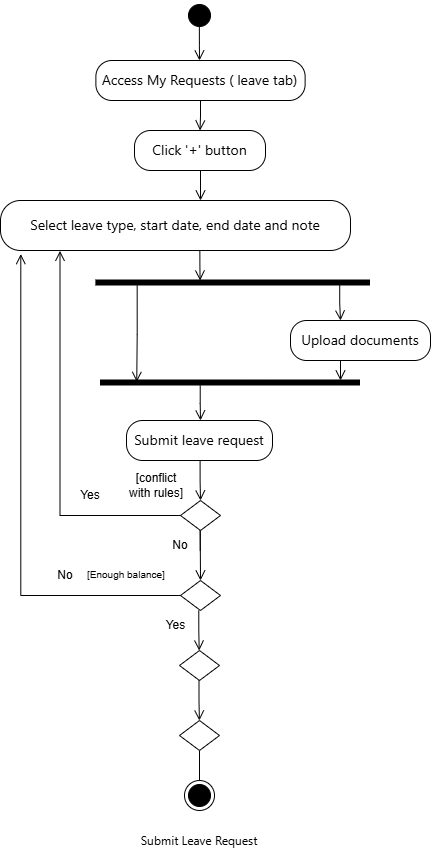

The diagram above was exported from draw.io. Its source (the exported page's mxGraphModel, read from the mxfile embedded in the PNG):
<mxGraphModel dx="1042" dy="626" grid="1" gridSize="10" guides="1" tooltips="1" connect="1" arrows="1" fold="1" page="1" pageScale="1" pageWidth="850" pageHeight="1100" math="0" shadow="0">
  <root>
    <mxCell id="0" />
    <mxCell id="1" parent="0" />
    <mxCell id="ogdk_6HdqaZmhn6ENrQ3-1" value="" style="ellipse;html=1;shape=startState;fillColor=#000000;strokeColor=#000000;" parent="1" vertex="1">
      <mxGeometry x="564" y="320" width="30" height="30" as="geometry" />
    </mxCell>
    <mxCell id="ogdk_6HdqaZmhn6ENrQ3-2" value="" style="edgeStyle=orthogonalEdgeStyle;html=1;verticalAlign=bottom;endArrow=open;endSize=8;strokeColor=#000000;rounded=0;exitX=0.495;exitY=0.793;exitDx=0;exitDy=0;exitPerimeter=0;" parent="1" source="ogdk_6HdqaZmhn6ENrQ3-1" edge="1">
      <mxGeometry relative="1" as="geometry">
        <mxPoint x="579" y="380" as="targetPoint" />
      </mxGeometry>
    </mxCell>
    <mxCell id="ogdk_6HdqaZmhn6ENrQ3-3" value="&lt;span style=&quot;font-family: &amp;quot;Anthropic Sans&amp;quot;, -apple-system, BlinkMacSystemFont, &amp;quot;Segoe UI&amp;quot;, sans-serif; text-align: start; text-wrap-mode: nowrap;&quot;&gt;Access My Requests ( leave tab)&lt;/span&gt;" style="rounded=1;whiteSpace=wrap;html=1;arcSize=40;fontSize=14;" parent="1" vertex="1">
      <mxGeometry x="475.38" y="380" width="209.25" height="40" as="geometry" />
    </mxCell>
    <mxCell id="ogdk_6HdqaZmhn6ENrQ3-5" value="&lt;span style=&quot;font-family: &amp;quot;Anthropic Sans&amp;quot;, -apple-system, BlinkMacSystemFont, &amp;quot;Segoe UI&amp;quot;, sans-serif; text-align: start; text-wrap-mode: nowrap;&quot;&gt;Click '+' button&lt;/span&gt;" style="rounded=1;whiteSpace=wrap;html=1;arcSize=40;fontSize=14;" parent="1" vertex="1">
      <mxGeometry x="514" y="450" width="131" height="40" as="geometry" />
    </mxCell>
    <mxCell id="ogdk_6HdqaZmhn6ENrQ3-6" value="" style="edgeStyle=orthogonalEdgeStyle;html=1;verticalAlign=bottom;endArrow=open;endSize=8;rounded=0;" parent="1" edge="1">
      <mxGeometry relative="1" as="geometry">
        <mxPoint x="580" y="520" as="targetPoint" />
        <mxPoint x="580" y="490" as="sourcePoint" />
      </mxGeometry>
    </mxCell>
    <mxCell id="ogdk_6HdqaZmhn6ENrQ3-7" value="&lt;span style=&quot;font-family: &amp;quot;Anthropic Sans&amp;quot;, -apple-system, BlinkMacSystemFont, &amp;quot;Segoe UI&amp;quot;, sans-serif; text-align: start; text-wrap-mode: nowrap;&quot;&gt;Select leave type, start date, end date and note&lt;/span&gt;" style="rounded=1;whiteSpace=wrap;html=1;arcSize=40;fontSize=14;" parent="1" vertex="1">
      <mxGeometry x="380" y="520" width="350" height="50" as="geometry" />
    </mxCell>
    <mxCell id="ogdk_6HdqaZmhn6ENrQ3-8" value="" style="shape=line;html=1;strokeWidth=6;" parent="1" vertex="1">
      <mxGeometry x="480" y="700" width="260" height="5" as="geometry" />
    </mxCell>
    <mxCell id="ogdk_6HdqaZmhn6ENrQ3-10" value="" style="edgeStyle=orthogonalEdgeStyle;html=1;verticalAlign=bottom;endArrow=open;endSize=8;rounded=0;" parent="1" edge="1">
      <mxGeometry relative="1" as="geometry">
        <mxPoint x="580" y="740" as="targetPoint" />
        <mxPoint x="579.72" y="705" as="sourcePoint" />
      </mxGeometry>
    </mxCell>
    <mxCell id="ogdk_6HdqaZmhn6ENrQ3-11" value="" style="edgeStyle=orthogonalEdgeStyle;html=1;verticalAlign=bottom;endArrow=open;endSize=8;rounded=0;" parent="1" edge="1">
      <mxGeometry relative="1" as="geometry">
        <mxPoint x="579.6" y="600" as="targetPoint" />
        <mxPoint x="579.36" y="570" as="sourcePoint" />
      </mxGeometry>
    </mxCell>
    <mxCell id="ogdk_6HdqaZmhn6ENrQ3-12" value="&lt;span style=&quot;font-family: &amp;quot;Anthropic Sans&amp;quot;, -apple-system, BlinkMacSystemFont, &amp;quot;Segoe UI&amp;quot;, sans-serif; text-align: start; text-wrap-mode: nowrap;&quot;&gt;Submit leave request&lt;/span&gt;" style="rounded=1;whiteSpace=wrap;html=1;arcSize=40;fontSize=14;verticalAlign=middle;" parent="1" vertex="1">
      <mxGeometry x="506" y="740" width="146" height="40" as="geometry" />
    </mxCell>
    <mxCell id="ogdk_6HdqaZmhn6ENrQ3-16" value="" style="ellipse;html=1;shape=endState;fillColor=#000000;" parent="1" vertex="1">
      <mxGeometry x="564" y="1100" width="30" height="30" as="geometry" />
    </mxCell>
    <mxCell id="ogdk_6HdqaZmhn6ENrQ3-17" value="" style="edgeStyle=orthogonalEdgeStyle;html=1;verticalAlign=bottom;endArrow=open;endSize=8;strokeColor=#000000;rounded=0;" parent="1" edge="1">
      <mxGeometry relative="1" as="geometry">
        <mxPoint x="579.51" y="450" as="targetPoint" />
        <mxPoint x="580" y="420" as="sourcePoint" />
      </mxGeometry>
    </mxCell>
    <mxCell id="ogdk_6HdqaZmhn6ENrQ3-30" value="&lt;span style=&quot;font-family: &amp;quot;Anthropic Sans&amp;quot;, -apple-system, BlinkMacSystemFont, &amp;quot;Segoe UI&amp;quot;, sans-serif; text-align: start; text-wrap-mode: nowrap;&quot;&gt;Upload documents&lt;/span&gt;" style="rounded=1;whiteSpace=wrap;html=1;arcSize=40;fontSize=14;verticalAlign=middle;" parent="1" vertex="1">
      <mxGeometry x="670" y="640" width="140" height="40" as="geometry" />
    </mxCell>
    <mxCell id="ogdk_6HdqaZmhn6ENrQ3-36" value="" style="edgeStyle=orthogonalEdgeStyle;html=1;verticalAlign=bottom;endArrow=open;endSize=8;rounded=0;" parent="1" edge="1">
      <mxGeometry relative="1" as="geometry">
        <mxPoint x="580" y="900" as="targetPoint" />
        <mxPoint x="579.72" y="870" as="sourcePoint" />
        <Array as="points">
          <mxPoint x="580" y="850" />
          <mxPoint x="580" y="850" />
        </Array>
      </mxGeometry>
    </mxCell>
    <mxCell id="ogdk_6HdqaZmhn6ENrQ3-37" value="" style="rhombus;whiteSpace=wrap;html=1;" parent="1" vertex="1">
      <mxGeometry x="560" y="900" width="40" height="30" as="geometry" />
    </mxCell>
    <mxCell id="ogdk_6HdqaZmhn6ENrQ3-39" value="&lt;font size=&quot;1&quot;&gt;[Enough balance]&lt;/font&gt;" style="text;whiteSpace=wrap;html=1;" parent="1" vertex="1">
      <mxGeometry x="465" y="880" width="120" height="50" as="geometry" />
    </mxCell>
    <mxCell id="ogdk_6HdqaZmhn6ENrQ3-49" value="No" style="text;html=1;whiteSpace=wrap;strokeColor=none;fillColor=none;align=center;verticalAlign=middle;rounded=0;" parent="1" vertex="1">
      <mxGeometry x="415.38" y="880" width="60" height="30" as="geometry" />
    </mxCell>
    <mxCell id="ogdk_6HdqaZmhn6ENrQ3-50" value="Yes" style="text;html=1;whiteSpace=wrap;strokeColor=none;fillColor=none;align=center;verticalAlign=middle;rounded=0;" parent="1" vertex="1">
      <mxGeometry x="527.5" y="930" width="55.01" height="30" as="geometry" />
    </mxCell>
    <mxCell id="ogdk_6HdqaZmhn6ENrQ3-52" value="&lt;span style=&quot;font-family: &amp;quot;Anthropic Sans&amp;quot;, -apple-system, BlinkMacSystemFont, &amp;quot;Segoe UI&amp;quot;, sans-serif; text-align: start; text-wrap-mode: nowrap;&quot;&gt;Submit Leave Request&lt;/span&gt;" style="text;html=1;whiteSpace=wrap;strokeColor=none;fillColor=none;align=center;verticalAlign=middle;rounded=0;" parent="1" vertex="1">
      <mxGeometry x="549" y="1140" width="60" height="40" as="geometry" />
    </mxCell>
    <mxCell id="vQ3DD_7JQrW3iwKrAuKi-1" value="" style="shape=line;html=1;strokeWidth=6;" parent="1" vertex="1">
      <mxGeometry x="475.38" y="600" width="274.62" height="5" as="geometry" />
    </mxCell>
    <mxCell id="vQ3DD_7JQrW3iwKrAuKi-3" value="" style="edgeStyle=orthogonalEdgeStyle;html=1;verticalAlign=bottom;endArrow=open;endSize=8;rounded=0;exitX=0.38;exitY=1.28;exitDx=0;exitDy=0;exitPerimeter=0;entryX=0.382;entryY=0.554;entryDx=0;entryDy=0;entryPerimeter=0;" parent="1" edge="1">
      <mxGeometry relative="1" as="geometry">
        <mxPoint x="516.2499999999999" y="701.37" as="targetPoint" />
        <mxPoint x="516.6656000000002" y="605" as="sourcePoint" />
      </mxGeometry>
    </mxCell>
    <mxCell id="vQ3DD_7JQrW3iwKrAuKi-4" value="" style="edgeStyle=orthogonalEdgeStyle;html=1;verticalAlign=bottom;endArrow=open;endSize=8;rounded=0;exitX=0.888;exitY=0.714;exitDx=0;exitDy=0;exitPerimeter=0;" parent="1" source="vQ3DD_7JQrW3iwKrAuKi-1" edge="1">
      <mxGeometry relative="1" as="geometry">
        <mxPoint x="720" y="640" as="targetPoint" />
        <mxPoint x="720" y="610" as="sourcePoint" />
      </mxGeometry>
    </mxCell>
    <mxCell id="vQ3DD_7JQrW3iwKrAuKi-6" value="" style="edgeStyle=orthogonalEdgeStyle;html=1;verticalAlign=bottom;endArrow=open;endSize=8;rounded=0;" parent="1" edge="1">
      <mxGeometry relative="1" as="geometry">
        <mxPoint x="720" y="700" as="targetPoint" />
        <mxPoint x="720" y="680" as="sourcePoint" />
      </mxGeometry>
    </mxCell>
    <mxCell id="vQ3DD_7JQrW3iwKrAuKi-7" value="" style="rhombus;whiteSpace=wrap;html=1;" parent="1" vertex="1">
      <mxGeometry x="560.01" y="820" width="40" height="30" as="geometry" />
    </mxCell>
    <mxCell id="vQ3DD_7JQrW3iwKrAuKi-9" value="" style="edgeStyle=orthogonalEdgeStyle;html=1;verticalAlign=bottom;endArrow=open;endSize=8;rounded=0;entryX=0.5;entryY=0;entryDx=0;entryDy=0;" parent="1" target="vQ3DD_7JQrW3iwKrAuKi-7" edge="1">
      <mxGeometry relative="1" as="geometry">
        <mxPoint x="579.87" y="815" as="targetPoint" />
        <mxPoint x="579.59" y="780" as="sourcePoint" />
      </mxGeometry>
    </mxCell>
    <mxCell id="vQ3DD_7JQrW3iwKrAuKi-11" value="[conflict with rules]" style="text;html=1;whiteSpace=wrap;strokeColor=none;fillColor=none;align=center;verticalAlign=middle;rounded=0;" parent="1" vertex="1">
      <mxGeometry x="506" y="790" width="60" height="30" as="geometry" />
    </mxCell>
    <mxCell id="vQ3DD_7JQrW3iwKrAuKi-13" value="" style="edgeStyle=orthogonalEdgeStyle;html=1;verticalAlign=bottom;endArrow=open;endSize=8;rounded=0;exitX=0;exitY=0.5;exitDx=0;exitDy=0;entryX=0.17;entryY=1.008;entryDx=0;entryDy=0;entryPerimeter=0;" parent="1" source="vQ3DD_7JQrW3iwKrAuKi-7" target="ogdk_6HdqaZmhn6ENrQ3-7" edge="1">
      <mxGeometry relative="1" as="geometry">
        <mxPoint x="460" y="835" as="targetPoint" />
        <mxPoint x="480" y="920" as="sourcePoint" />
      </mxGeometry>
    </mxCell>
    <mxCell id="vQ3DD_7JQrW3iwKrAuKi-14" value="Yes" style="text;html=1;whiteSpace=wrap;strokeColor=none;fillColor=none;align=center;verticalAlign=middle;rounded=0;" parent="1" vertex="1">
      <mxGeometry x="440" y="800" width="60" height="30" as="geometry" />
    </mxCell>
    <mxCell id="vQ3DD_7JQrW3iwKrAuKi-15" value="No" style="text;html=1;whiteSpace=wrap;strokeColor=none;fillColor=none;align=center;verticalAlign=middle;rounded=0;" parent="1" vertex="1">
      <mxGeometry x="530" y="850" width="60" height="30" as="geometry" />
    </mxCell>
    <mxCell id="vQ3DD_7JQrW3iwKrAuKi-17" value="" style="edgeStyle=orthogonalEdgeStyle;html=1;verticalAlign=bottom;endArrow=open;endSize=8;rounded=0;exitX=0;exitY=0.5;exitDx=0;exitDy=0;entryX=0.058;entryY=1.072;entryDx=0;entryDy=0;entryPerimeter=0;" parent="1" source="ogdk_6HdqaZmhn6ENrQ3-37" target="ogdk_6HdqaZmhn6ENrQ3-7" edge="1">
      <mxGeometry relative="1" as="geometry">
        <mxPoint x="420" y="986.37" as="targetPoint" />
        <mxPoint x="420.41560000000027" y="890" as="sourcePoint" />
      </mxGeometry>
    </mxCell>
    <mxCell id="vQ3DD_7JQrW3iwKrAuKi-18" value="" style="rhombus;whiteSpace=wrap;html=1;" parent="1" vertex="1">
      <mxGeometry x="559" y="970" width="40" height="30" as="geometry" />
    </mxCell>
    <mxCell id="vQ3DD_7JQrW3iwKrAuKi-20" value="" style="endArrow=none;html=1;rounded=0;entryX=0.5;entryY=1;entryDx=0;entryDy=0;" parent="1" source="ogdk_6HdqaZmhn6ENrQ3-16" target="vQ3DD_7JQrW3iwKrAuKi-21" edge="1">
      <mxGeometry width="50" height="50" relative="1" as="geometry">
        <mxPoint x="726.51" y="1160" as="sourcePoint" />
        <mxPoint x="581.51" y="1070" as="targetPoint" />
      </mxGeometry>
    </mxCell>
    <mxCell id="vQ3DD_7JQrW3iwKrAuKi-21" value="" style="rhombus;whiteSpace=wrap;html=1;" parent="1" vertex="1">
      <mxGeometry x="559" y="1040" width="40" height="30" as="geometry" />
    </mxCell>
    <mxCell id="vQ3DD_7JQrW3iwKrAuKi-22" value="" style="edgeStyle=orthogonalEdgeStyle;html=1;verticalAlign=bottom;endArrow=open;endSize=8;rounded=0;entryX=0.5;entryY=0;entryDx=0;entryDy=0;" parent="1" edge="1">
      <mxGeometry relative="1" as="geometry">
        <mxPoint x="578.91" y="1040" as="targetPoint" />
        <mxPoint x="578.5" y="1000" as="sourcePoint" />
      </mxGeometry>
    </mxCell>
    <mxCell id="w10ON7BU0S5BRDV0Vf9s-2" value="" style="edgeStyle=orthogonalEdgeStyle;html=1;verticalAlign=bottom;endArrow=open;endSize=8;rounded=0;entryX=0.5;entryY=0;entryDx=0;entryDy=0;" parent="1" edge="1">
      <mxGeometry relative="1" as="geometry">
        <mxPoint x="578.6999999999999" y="970" as="targetPoint" />
        <mxPoint x="578.29" y="930" as="sourcePoint" />
      </mxGeometry>
    </mxCell>
  </root>
</mxGraphModel>